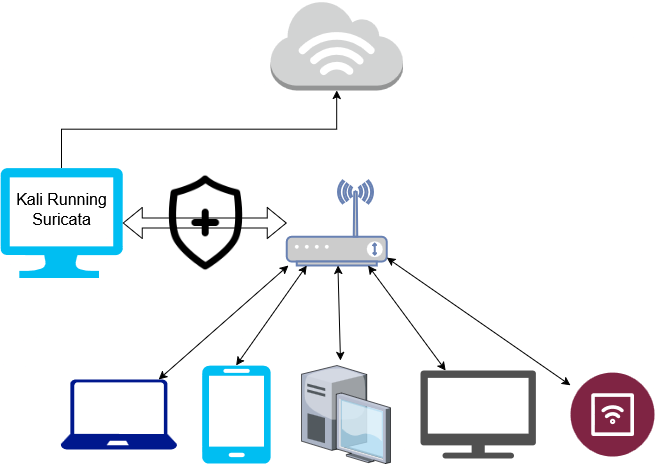

The diagram above was exported from draw.io. Its source (the exported page's mxGraphModel, read from the mxfile embedded in the PNG):
<mxGraphModel dx="1434" dy="1853" grid="1" gridSize="10" guides="1" tooltips="1" connect="1" arrows="1" fold="1" page="1" pageScale="1" pageWidth="850" pageHeight="1100" math="0" shadow="0">
  <root>
    <mxCell id="0" />
    <mxCell id="1" parent="0" />
    <mxCell id="rkLzQu9XHbcffhXn4CRq-1" value="" style="verticalLabelPosition=bottom;html=1;verticalAlign=top;align=center;strokeColor=none;fillColor=#00BEF2;shape=mxgraph.azure.computer;pointerEvents=1;" vertex="1" parent="1">
      <mxGeometry x="80" y="157.5" width="122.22" height="110" as="geometry" />
    </mxCell>
    <mxCell id="rkLzQu9XHbcffhXn4CRq-2" value="" style="fontColor=#0066CC;verticalAlign=top;verticalLabelPosition=bottom;labelPosition=center;align=center;html=1;outlineConnect=0;fillColor=#CCCCCC;strokeColor=#6881B3;gradientColor=none;gradientDirection=north;strokeWidth=2;shape=mxgraph.networks.wireless_modem;" vertex="1" parent="1">
      <mxGeometry x="366.25" y="170" width="100" height="85" as="geometry" />
    </mxCell>
    <mxCell id="rkLzQu9XHbcffhXn4CRq-3" value="" style="outlineConnect=0;dashed=0;verticalLabelPosition=bottom;verticalAlign=top;align=center;html=1;shape=mxgraph.aws3.internet_3;fillColor=#D2D3D3;gradientColor=none;" vertex="1" parent="1">
      <mxGeometry x="350" y="-10" width="132.5" height="90" as="geometry" />
    </mxCell>
    <mxCell id="rkLzQu9XHbcffhXn4CRq-4" style="edgeStyle=orthogonalEdgeStyle;rounded=0;orthogonalLoop=1;jettySize=auto;html=1;entryX=0.5;entryY=1;entryDx=0;entryDy=0;entryPerimeter=0;exitX=0.5;exitY=0;exitDx=0;exitDy=0;" edge="1" parent="1" source="rkLzQu9XHbcffhXn4CRq-5" target="rkLzQu9XHbcffhXn4CRq-3">
      <mxGeometry relative="1" as="geometry" />
    </mxCell>
    <mxCell id="rkLzQu9XHbcffhXn4CRq-5" value="&lt;div style=&quot;font-size: 16px;&quot;&gt;Kali Running Suricata&lt;/div&gt;" style="text;html=1;align=center;verticalAlign=middle;whiteSpace=wrap;rounded=0;fontSize=16;" vertex="1" parent="1">
      <mxGeometry x="86.67" y="157.5" width="108.89" height="82.5" as="geometry" />
    </mxCell>
    <mxCell id="rkLzQu9XHbcffhXn4CRq-6" value="" style="shape=flexArrow;endArrow=classic;startArrow=classic;html=1;rounded=0;exitX=1;exitY=0.5;exitDx=0;exitDy=0;exitPerimeter=0;" edge="1" parent="1" source="rkLzQu9XHbcffhXn4CRq-1" target="rkLzQu9XHbcffhXn4CRq-2">
      <mxGeometry width="100" height="100" relative="1" as="geometry">
        <mxPoint x="370" y="360" as="sourcePoint" />
        <mxPoint x="310" y="220" as="targetPoint" />
      </mxGeometry>
    </mxCell>
    <mxCell id="rkLzQu9XHbcffhXn4CRq-7" value="" style="sketch=0;aspect=fixed;pointerEvents=1;shadow=0;dashed=0;html=1;strokeColor=none;labelPosition=center;verticalLabelPosition=bottom;verticalAlign=top;align=center;fillColor=#00188D;shape=mxgraph.azure.laptop" vertex="1" parent="1">
      <mxGeometry x="140" y="369" width="116.67" height="70" as="geometry" />
    </mxCell>
    <mxCell id="rkLzQu9XHbcffhXn4CRq-8" value="" style="verticalLabelPosition=bottom;html=1;verticalAlign=top;align=center;strokeColor=none;fillColor=#00BEF2;shape=mxgraph.azure.mobile;pointerEvents=1;" vertex="1" parent="1">
      <mxGeometry x="281.4" y="355" width="68.6" height="98" as="geometry" />
    </mxCell>
    <mxCell id="rkLzQu9XHbcffhXn4CRq-9" value="" style="verticalLabelPosition=bottom;aspect=fixed;html=1;shape=mxgraph.salesforce.iot2;" vertex="1" parent="1">
      <mxGeometry x="650" y="362" width="84" height="84" as="geometry" />
    </mxCell>
    <mxCell id="rkLzQu9XHbcffhXn4CRq-10" value="" style="verticalLabelPosition=bottom;sketch=0;aspect=fixed;html=1;verticalAlign=top;strokeColor=none;align=center;outlineConnect=0;shape=mxgraph.citrix.desktop;" vertex="1" parent="1">
      <mxGeometry x="381" y="355" width="89" height="98" as="geometry" />
    </mxCell>
    <mxCell id="rkLzQu9XHbcffhXn4CRq-11" value="" style="sketch=0;pointerEvents=1;shadow=0;dashed=0;html=1;strokeColor=none;fillColor=#505050;labelPosition=center;verticalLabelPosition=bottom;verticalAlign=top;outlineConnect=0;align=center;shape=mxgraph.office.devices.tv;" vertex="1" parent="1">
      <mxGeometry x="500" y="360" width="115.38" height="88" as="geometry" />
    </mxCell>
    <mxCell id="rkLzQu9XHbcffhXn4CRq-12" value="" style="endArrow=classic;startArrow=classic;html=1;rounded=0;" edge="1" parent="1" source="rkLzQu9XHbcffhXn4CRq-7" target="rkLzQu9XHbcffhXn4CRq-2">
      <mxGeometry width="50" height="50" relative="1" as="geometry">
        <mxPoint x="200" y="370" as="sourcePoint" />
        <mxPoint x="250" y="320" as="targetPoint" />
      </mxGeometry>
    </mxCell>
    <mxCell id="rkLzQu9XHbcffhXn4CRq-14" value="" style="endArrow=classic;startArrow=classic;html=1;rounded=0;exitX=0.5;exitY=0;exitDx=0;exitDy=0;exitPerimeter=0;" edge="1" parent="1" source="rkLzQu9XHbcffhXn4CRq-8" target="rkLzQu9XHbcffhXn4CRq-2">
      <mxGeometry width="50" height="50" relative="1" as="geometry">
        <mxPoint x="316.5" y="355" as="sourcePoint" />
        <mxPoint x="386" y="255" as="targetPoint" />
      </mxGeometry>
    </mxCell>
    <mxCell id="rkLzQu9XHbcffhXn4CRq-15" value="" style="endArrow=classic;startArrow=classic;html=1;rounded=0;exitX=0.438;exitY=-0.051;exitDx=0;exitDy=0;exitPerimeter=0;" edge="1" parent="1" source="rkLzQu9XHbcffhXn4CRq-10" target="rkLzQu9XHbcffhXn4CRq-2">
      <mxGeometry width="50" height="50" relative="1" as="geometry">
        <mxPoint x="460" y="324" as="sourcePoint" />
        <mxPoint x="590" y="210" as="targetPoint" />
      </mxGeometry>
    </mxCell>
    <mxCell id="rkLzQu9XHbcffhXn4CRq-16" value="" style="endArrow=classic;startArrow=classic;html=1;rounded=0;" edge="1" parent="1" source="rkLzQu9XHbcffhXn4CRq-11" target="rkLzQu9XHbcffhXn4CRq-2">
      <mxGeometry width="50" height="50" relative="1" as="geometry">
        <mxPoint x="430" y="360" as="sourcePoint" />
        <mxPoint x="427" y="265" as="targetPoint" />
      </mxGeometry>
    </mxCell>
    <mxCell id="rkLzQu9XHbcffhXn4CRq-17" value="" style="endArrow=classic;startArrow=classic;html=1;rounded=0;" edge="1" parent="1" source="rkLzQu9XHbcffhXn4CRq-9" target="rkLzQu9XHbcffhXn4CRq-2">
      <mxGeometry width="50" height="50" relative="1" as="geometry">
        <mxPoint x="660" y="270" as="sourcePoint" />
        <mxPoint x="600" y="240" as="targetPoint" />
      </mxGeometry>
    </mxCell>
    <mxCell id="rkLzQu9XHbcffhXn4CRq-25" value="" style="shape=image;html=1;verticalAlign=top;verticalLabelPosition=bottom;labelBackgroundColor=#ffffff;imageAspect=0;aspect=fixed;image=https://cdn3.iconfinder.com/data/icons/covid-19-44/32/defense-128.png" vertex="1" parent="1">
      <mxGeometry x="230" y="157" width="111" height="111" as="geometry" />
    </mxCell>
  </root>
</mxGraphModel>